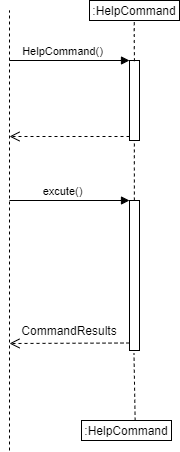

The diagram above was exported from draw.io. Its source (the exported page's mxGraphModel, read from the mxfile embedded in the PNG):
<mxGraphModel dx="716" dy="339" grid="1" gridSize="10" guides="1" tooltips="1" connect="1" arrows="1" fold="1" page="1" pageScale="1" pageWidth="850" pageHeight="1100" math="0" shadow="0">
  <root>
    <mxCell id="qrvg8NFqyt1A2z7G2jom-0" />
    <mxCell id="qrvg8NFqyt1A2z7G2jom-1" parent="qrvg8NFqyt1A2z7G2jom-0" />
    <mxCell id="3bE55zXRX-UMZtsGuo5M-0" value="" style="html=1;points=[];perimeter=orthogonalPerimeter;" parent="qrvg8NFqyt1A2z7G2jom-1" vertex="1">
      <mxGeometry x="350" y="80" width="10" height="80" as="geometry" />
    </mxCell>
    <mxCell id="3bE55zXRX-UMZtsGuo5M-1" value="HelpCommand()" style="html=1;verticalAlign=bottom;endArrow=block;entryX=0;entryY=0;" parent="qrvg8NFqyt1A2z7G2jom-1" target="3bE55zXRX-UMZtsGuo5M-0" edge="1">
      <mxGeometry x="-0.1111" relative="1" as="geometry">
        <mxPoint x="230" y="80" as="sourcePoint" />
        <mxPoint as="offset" />
      </mxGeometry>
    </mxCell>
    <mxCell id="3bE55zXRX-UMZtsGuo5M-2" value="" style="html=1;verticalAlign=bottom;endArrow=open;dashed=1;endSize=8;exitX=0;exitY=0.95;" parent="qrvg8NFqyt1A2z7G2jom-1" source="3bE55zXRX-UMZtsGuo5M-0" edge="1">
      <mxGeometry x="-0.1429" y="-6" relative="1" as="geometry">
        <mxPoint x="230" y="156" as="targetPoint" />
        <mxPoint as="offset" />
      </mxGeometry>
    </mxCell>
    <mxCell id="3bE55zXRX-UMZtsGuo5M-3" value="" style="html=1;points=[];perimeter=orthogonalPerimeter;" parent="qrvg8NFqyt1A2z7G2jom-1" vertex="1">
      <mxGeometry x="350" y="220" width="10" height="150" as="geometry" />
    </mxCell>
    <mxCell id="3bE55zXRX-UMZtsGuo5M-4" value="excute()" style="html=1;verticalAlign=bottom;endArrow=block;entryX=0;entryY=0;" parent="qrvg8NFqyt1A2z7G2jom-1" target="3bE55zXRX-UMZtsGuo5M-3" edge="1">
      <mxGeometry x="-0.1111" relative="1" as="geometry">
        <mxPoint x="230" y="220" as="sourcePoint" />
        <mxPoint as="offset" />
      </mxGeometry>
    </mxCell>
    <mxCell id="3bE55zXRX-UMZtsGuo5M-5" value="" style="html=1;verticalAlign=bottom;endArrow=open;dashed=1;endSize=8;exitX=0;exitY=0.95;" parent="qrvg8NFqyt1A2z7G2jom-1" source="3bE55zXRX-UMZtsGuo5M-3" edge="1">
      <mxGeometry x="-0.1429" y="-6" relative="1" as="geometry">
        <mxPoint x="230" y="363" as="targetPoint" />
        <mxPoint as="offset" />
      </mxGeometry>
    </mxCell>
    <mxCell id="3bE55zXRX-UMZtsGuo5M-6" value="" style="endArrow=none;dashed=1;html=1;" parent="qrvg8NFqyt1A2z7G2jom-1" source="3bE55zXRX-UMZtsGuo5M-3" edge="1">
      <mxGeometry width="50" height="50" relative="1" as="geometry">
        <mxPoint x="354.86" y="215" as="sourcePoint" />
        <mxPoint x="354.8600000000001" y="160" as="targetPoint" />
        <Array as="points">
          <mxPoint x="354.86" y="178" />
        </Array>
      </mxGeometry>
    </mxCell>
    <mxCell id="3bE55zXRX-UMZtsGuo5M-7" value=":HelpCommand" style="rounded=0;whiteSpace=wrap;html=1;" parent="qrvg8NFqyt1A2z7G2jom-1" vertex="1">
      <mxGeometry x="310" y="20" width="90" height="20" as="geometry" />
    </mxCell>
    <mxCell id="3bE55zXRX-UMZtsGuo5M-8" value="" style="endArrow=none;dashed=1;html=1;exitX=0.495;exitY=0.009;exitDx=0;exitDy=0;exitPerimeter=0;" parent="qrvg8NFqyt1A2z7G2jom-1" source="3bE55zXRX-UMZtsGuo5M-0" edge="1">
      <mxGeometry width="50" height="50" relative="1" as="geometry">
        <mxPoint x="354.9" y="70" as="sourcePoint" />
        <mxPoint x="354.76" y="40" as="targetPoint" />
        <Array as="points">
          <mxPoint x="354.76" y="58" />
        </Array>
      </mxGeometry>
    </mxCell>
    <mxCell id="3bE55zXRX-UMZtsGuo5M-9" value=":HelpCommand" style="rounded=0;whiteSpace=wrap;html=1;" parent="qrvg8NFqyt1A2z7G2jom-1" vertex="1">
      <mxGeometry x="302" y="440" width="90" height="20" as="geometry" />
    </mxCell>
    <mxCell id="3bE55zXRX-UMZtsGuo5M-10" value="" style="endArrow=none;dashed=1;html=1;exitX=0.596;exitY=0.01;exitDx=0;exitDy=0;exitPerimeter=0;entryX=0.448;entryY=1.017;entryDx=0;entryDy=0;entryPerimeter=0;" parent="qrvg8NFqyt1A2z7G2jom-1" source="3bE55zXRX-UMZtsGuo5M-9" target="3bE55zXRX-UMZtsGuo5M-3" edge="1">
      <mxGeometry width="50" height="50" relative="1" as="geometry">
        <mxPoint x="355.02000000000004" y="340" as="sourcePoint" />
        <mxPoint x="354.83" y="299.28" as="targetPoint" />
        <Array as="points" />
      </mxGeometry>
    </mxCell>
    <mxCell id="3bE55zXRX-UMZtsGuo5M-11" value="CommandResults" style="text;html=1;strokeColor=none;fillColor=none;align=center;verticalAlign=middle;whiteSpace=wrap;rounded=0;" parent="qrvg8NFqyt1A2z7G2jom-1" vertex="1">
      <mxGeometry x="270" y="340" width="40" height="20" as="geometry" />
    </mxCell>
    <mxCell id="0t_5ridWfIs7hWmC3wmJ-0" value="" style="endArrow=none;dashed=1;html=1;" edge="1" parent="qrvg8NFqyt1A2z7G2jom-1">
      <mxGeometry width="50" height="50" relative="1" as="geometry">
        <mxPoint x="230" y="470" as="sourcePoint" />
        <mxPoint x="230" y="30" as="targetPoint" />
      </mxGeometry>
    </mxCell>
  </root>
</mxGraphModel>